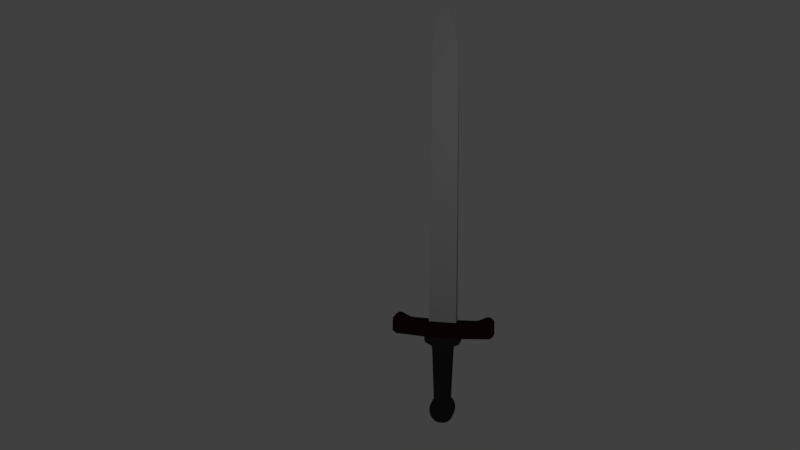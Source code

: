 # Source: sword.blend  (saved by Blender 2.78.0; exported with 4.5.12 LTS)
import bpy
from mathutils import Matrix  # noqa: F401  (used for matrix-valued properties, if any)

bpy.ops.wm.read_factory_settings(use_empty=True)
scene = bpy.context.scene
scene.name = 'Scene'

# ---- collections
col_collection_1 = bpy.data.collections.new('Collection 1'); scene.collection.children.link(col_collection_1)

# ---- materials (node trees are filled in below, after node groups)
mat_black = bpy.data.materials.new('black')
mat_black.alpha_threshold = 0.0
mat_black.use_transparent_shadow = False
mat_black.diffuse_color = (0.02365, 0.02365, 0.02365, 1.0)
mat_black.roughness = 0.5
mat_black.specular_intensity = 0.0
mat_redbrown = bpy.data.materials.new('redbrown')
mat_redbrown.alpha_threshold = 0.0
mat_redbrown.use_transparent_shadow = False
mat_redbrown.diffuse_color = (0.02365, 0.006467, 0.005037, 1.0)
mat_redbrown.roughness = 0.5
mat_redbrown.specular_intensity = 0.0
mat_grey = bpy.data.materials.new('grey')
mat_grey.alpha_threshold = 0.0
mat_grey.use_transparent_shadow = False
mat_grey.diffuse_color = (0.4109, 0.4109, 0.4109, 1.0)
mat_grey.roughness = 0.5
mat_grey.specular_intensity = 1.0

# ---- material node trees

# ---- world
world_world = bpy.data.worlds.new('World'); scene.world = world_world
world_world.color = (0.05088, 0.05088, 0.05088)
world_world.use_sun_shadow = False
world_world.sun_shadow_jitter_overblur = 0.0
world_world.cycles.sampling_method = 'MANUAL'

# ---- cameras
cam_camera = bpy.data.cameras.new('Camera')
cam_camera.clip_end = 100.0
cam_camera.lens = 35.0
cam_camera.sensor_width = 32.0
cam_camera.sensor_height = 18.0
cam_camera.ortho_scale = 7.314
cam_camera.dof.focus_distance = 0.0
cam_camera.dof.aperture_fstop = 128.0

# ---- lights
light_lamp = bpy.data.lights.new('Lamp', 'POINT')
light_lamp.transmission_factor = 0.0
light_lamp.cutoff_distance = 30.0
light_lamp.energy = 100.0
light_lamp.shadow_buffer_clip_start = 1.001
light_lamp.shadow_soft_size = 0.1
light_lamp.shadow_maximum_resolution = 0.006
light_lamp.use_absolute_resolution = True

# ---- meshes
me_plane = bpy.data.meshes.new('Plane')
me_plane.from_pydata([(-0.0009589, -3.234, 0.02555), (-0.111, -3.203, 0.02515), (-0.07261, -3.224, 0.02543), (-0.03179, -3.233, 0.02553), (-0.1481, -3.165, 0.02467), (-0.1725, -3.127, 0.02417), (-0.189, -3.073, 0.02348), (-0.1931, -3.026, 0.02289), (-0.1865, -2.973, 0.02219), (-0.1705, -2.926, 0.0216), (-0.1479, -2.891, 0.02115), (-0.1217, -2.871, 0.02089), (-0.1577, -2.017, 0.009933), (-0.1654, -1.981, 0.009472), (-0.1833, -1.966, 0.009274), (-0.2013, -1.955, 0.009142), (-0.227, -1.942, 0.008977), (-0.2681, -1.925, 0.008747), (-0.2835, -1.891, 0.008318), (-0.2861, -1.829, 0.007527), (-0.7382, -1.804, 0.007197), (-0.769, -1.786, 0.006967), (-0.7999, -1.758, 0.006604), (-0.7973, -1.552, 0.003967), (-0.7793, -1.531, 0.003704), (-0.7511, -1.508, 0.003407), (-0.7177, -1.493, 0.003209), (-0.674, -1.498, 0.003275), (-0.6278, -1.521, 0.003572), (-0.5558, -1.557, 0.004033), (-0.507, -1.567, 0.004165), (-0.2142, -1.575, 0.004264), (-0.2065, 0.9559, -0.02821), (-0.1989, 2.521, -0.04829), (-0.1835, 2.743, -0.05114), (-0.1452, 2.935, -0.0536), (-0.09915, 3.111, -0.05587), (-0.07449, 3.173, -0.05666), (-0.03442, 3.219, -0.05725), (-0.00359, 3.231, -0.05741), (0.0009589, -3.234, 0.02555), (0.111, -3.203, 0.02515), (0.07261, -3.224, 0.02543), (0.03179, -3.233, 0.02553), (0.1481, -3.165, 0.02467), (0.1725, -3.127, 0.02417), (0.189, -3.073, 0.02348), (0.1931, -3.026, 0.02289), (0.1865, -2.973, 0.02219), (0.1705, -2.926, 0.0216), (0.1479, -2.891, 0.02115), (0.1217, -2.871, 0.02089), (0.1577, -2.017, 0.009933), (0.1654, -1.981, 0.009472), (0.1833, -1.966, 0.009274), (0.2013, -1.955, 0.009142), (0.227, -1.942, 0.008977), (0.2681, -1.925, 0.008747), (0.2835, -1.891, 0.008318), (0.2861, -1.829, 0.007527), (0.7382, -1.804, 0.007197), (0.769, -1.786, 0.006967), (0.7999, -1.758, 0.006604), (0.7973, -1.552, 0.003967), (0.7793, -1.531, 0.003704), (0.7511, -1.508, 0.003407), (0.7177, -1.493, 0.003209), (0.674, -1.498, 0.003275), (0.6278, -1.521, 0.003572), (0.5558, -1.557, 0.004033), (0.507, -1.567, 0.004165), (0.2142, -1.575, 0.004264), (0.2065, 0.9559, -0.02821), (0.1989, 2.521, -0.04829), (0.1835, 2.743, -0.05114), (0.1452, 2.935, -0.0536), (0.09915, 3.111, -0.05587), (0.07449, 3.173, -0.05666), (0.03442, 3.219, -0.05725), (0.00359, 3.231, -0.05741), (-0.03125, -3.232, -0.1881), (-0.07208, -3.224, -0.1878), (-0.1104, -3.203, -0.1873), (-0.1476, -3.165, -0.1865), (-0.0004229, -3.234, -0.1883), (-0.172, -3.127, -0.1857), (-0.1885, -3.073, -0.1847), (-0.1926, -3.026, -0.1838), (-0.186, -2.972, -0.1829), (-0.17, -2.926, -0.1821), (-0.1475, -2.891, -0.1816), (-0.1213, -2.871, -0.1813), (-0.1574, -2.017, -0.1661), (-0.1652, -1.981, -0.1654), (-0.1832, -1.966, -0.1651), (-0.2011, -1.955, -0.1648), (-0.2268, -1.943, -0.1645), (-0.2679, -1.925, -0.164), (-0.2834, -1.891, -0.1633), (-0.2859, -1.83, -0.1622), (-0.7381, -1.804, -0.16), (-0.7689, -1.786, -0.1596), (-0.7997, -1.758, -0.1589), (-0.7972, -1.552, -0.1553), (-0.7792, -1.532, -0.155), (-0.751, -1.509, -0.1547), (-0.7176, -1.493, -0.1546), (-0.6739, -1.498, -0.1548), (-0.6277, -1.521, -0.1554), (-0.5557, -1.557, -0.1563), (-0.5069, -1.568, -0.1567), (-0.2141, -1.575, -0.158), (-0.2071, 0.9557, -0.1132), (-0.1999, 2.52, -0.08552), (-0.1846, 2.743, -0.08164), (-0.1463, 2.934, -0.07839), (-0.1003, 3.111, -0.07545), (-0.07568, 3.172, -0.07445), (-0.03562, 3.219, -0.07379), (-0.004794, 3.231, -0.0737), (0.03232, -3.232, -0.1884), (0.07315, -3.224, -0.1884), (0.1115, -3.203, -0.1882), (0.1486, -3.165, -0.1876), (0.001495, -3.234, -0.1883), (0.173, -3.126, -0.187), (0.1895, -3.072, -0.1861), (0.1936, -3.026, -0.1853), (0.187, -2.972, -0.1844), (0.171, -2.926, -0.1835), (0.1484, -2.891, -0.1828), (0.1221, -2.871, -0.1823), (0.1579, -2.017, -0.1673), (0.1656, -1.981, -0.1667), (0.1835, -1.965, -0.1665), (0.2015, -1.955, -0.1664), (0.2272, -1.942, -0.1663), (0.2683, -1.924, -0.1661), (0.2837, -1.891, -0.1656), (0.2863, -1.829, -0.1645), (0.7384, -1.803, -0.1658), (0.7692, -1.785, -0.1656), (0.8, -1.757, -0.1653), (0.7974, -1.552, -0.1616), (0.7794, -1.531, -0.1612), (0.7511, -1.508, -0.1607), (0.7177, -1.493, -0.1603), (0.6741, -1.498, -0.1602), (0.6278, -1.521, -0.1604), (0.5559, -1.557, -0.1608), (0.5071, -1.567, -0.1607), (0.2143, -1.575, -0.1597), (0.2059, 0.9558, -0.1148), (0.1979, 2.52, -0.08709), (0.1825, 2.743, -0.08309), (0.144, 2.934, -0.07954), (0.09798, 3.111, -0.07623), (0.0733, 3.173, -0.07504), (0.03322, 3.219, -0.07407), (0.002386, 3.231, -0.07373), (8.945e-05, -1.575, -0.1589), (0.002386, 3.231, -0.1046)], [(161, 159), (119, 161)], [(71, 31, 30, 29, 28, 27, 26, 25, 24, 23, 22, 21, 20, 19, 59, 60, 61, 62, 63, 64, 65, 66, 67, 68, 69, 70), (32, 31, 71, 72, 73, 74, 75, 76, 77, 78, 79, 39, 38, 37, 36, 35, 34, 33), (2, 3, 0, 40, 43, 42, 41, 44, 45, 46, 47, 48, 49, 50, 51, 52, 53, 54, 55, 56, 57, 58, 59, 19, 18, 17, 16, 15, 14, 13, 12, 11, 10, 9, 8, 7, 6, 5, 4, 1), (151, 150, 149, 148, 147, 146, 145, 144, 143, 142, 141, 140, 139, 99, 100, 101, 102, 103, 104, 105, 106, 107, 108, 109, 110, 111, 160), (112, 113, 114, 115, 116, 117, 118, 119, 159, 158, 157, 156, 155, 154, 153, 152, 151, 160, 111), (81, 82, 83, 85, 86, 87, 88, 89, 90, 91, 92, 93, 94, 95, 96, 97, 98, 99, 139, 138, 137, 136, 135, 134, 133, 132, 131, 130, 129, 128, 127, 126, 125, 123, 122, 121, 120, 124, 84, 80), (77, 76, 156, 157), (51, 50, 130, 131), (23, 24, 104, 103), (78, 77, 157, 158), (52, 51, 131, 132), (24, 25, 105, 104), (79, 78, 158, 159), (53, 52, 132, 133), (25, 26, 106, 105), (54, 53, 133, 134), (26, 27, 107, 106), (3, 2, 81, 80), (55, 54, 134, 135), (27, 28, 108, 107), (1, 4, 83, 82), (39, 79, 159, 119), (56, 55, 135, 136), (28, 29, 109, 108), (2, 1, 82, 81), (40, 0, 84, 124), (57, 56, 136, 137), (29, 30, 110, 109), (0, 3, 80, 84), (58, 57, 137, 138), (30, 31, 111, 110), (4, 5, 85, 83), (59, 58, 138, 139), (31, 32, 112, 111), (5, 6, 86, 85), (60, 59, 139, 140), (32, 33, 113, 112), (6, 7, 87, 86), (61, 60, 140, 141), (33, 34, 114, 113), (7, 8, 88, 87), (62, 61, 141, 142), (34, 35, 115, 114), (8, 9, 89, 88), (63, 62, 142, 143), (35, 36, 116, 115), (9, 10, 90, 89), (64, 63, 143, 144), (36, 37, 117, 116), (10, 11, 91, 90), (65, 64, 144, 145), (37, 38, 118, 117), (11, 12, 92, 91), (66, 65, 145, 146), (38, 39, 119, 118), (12, 13, 93, 92), (67, 66, 146, 147), (42, 43, 120, 121), (13, 14, 94, 93), (68, 67, 147, 148), (44, 41, 122, 123), (14, 15, 95, 94), (69, 68, 148, 149), (41, 42, 121, 122), (15, 16, 96, 95), (70, 69, 149, 150), (43, 40, 124, 120), (16, 17, 97, 96), (71, 70, 150, 151), (45, 44, 123, 125), (17, 18, 98, 97), (72, 71, 151, 152), (46, 45, 125, 126), (18, 19, 99, 98), (73, 72, 152, 153), (47, 46, 126, 127), (19, 20, 100, 99), (74, 73, 153, 154), (48, 47, 127, 128), (20, 21, 101, 100), (75, 74, 154, 155), (49, 48, 128, 129), (21, 22, 102, 101), (76, 75, 155, 156), (50, 49, 129, 130), (22, 23, 103, 102)])
me_plane.polygons.foreach_set('material_index', [1, 2, 0, 1, 2, 0, 2, 0, 1, 2, 0, 1, 2, 0, 1, 0, 1, 0, 0, 1, 0, 2, 0, 1, 0, 0, 0, 1, 0, 0, 1, 0, 0, 2, 0, 1, 2, 0, 1, 2, 0, 1, 2, 0, 1, 2, 0, 1, 2, 0, 1, 2, 0, 1, 2, 0, 1, 0, 0, 1, 0, 0, 1, 0, 0, 1, 0, 0, 1, 0, 0, 2, 0, 0, 2, 0, 1, 2, 0, 1, 2, 0, 1, 2, 0, 1])
me_plane.materials.append(mat_black)
me_plane.materials.append(mat_redbrown)
me_plane.materials.append(mat_grey)
me_plane.use_remesh_preserve_volume = False
me_plane.use_remesh_preserve_attributes = False
me_plane.use_mirror_vertex_groups = False
me_plane.update()

# ---- objects
ob_sword = bpy.data.objects.new('sword', me_plane)
ob_lamp = bpy.data.objects.new('Lamp', light_lamp)
ob_camera = bpy.data.objects.new('Camera', cam_camera)

# ---- transforms, parenting, visibility, modifiers, constraints
ob_sword.location = (0.0, 0.0, 0.0)
ob_sword.rotation_euler = (1.571, -0.0, 0.0)
ob_sword.lineart.crease_threshold = 0.0
ob_lamp.location = (-1.093, 5.358, 1.979)
ob_lamp.rotation_euler = (0.6503, 0.05522, 1.866)
ob_lamp.lock_rotations_4d = False
ob_lamp.empty_display_type = 'ARROWS'
ob_lamp.color = (0.0, 0.0, 0.0, 0.0)
ob_lamp.lineart.crease_threshold = 0.0
ob_camera.location = (-2.345, 13.16, 2.396)
ob_camera.rotation_euler = (1.389, 6.777e-07, -2.913)
ob_camera.scale = (1.0, 1.0, 1.0)
ob_camera.lock_rotations_4d = False
ob_camera.empty_display_type = 'ARROWS'
ob_camera.color = (0.0, 0.0, 0.0, 0.0)
ob_camera.display_type = 'WIRE'
ob_camera.lineart.crease_threshold = 0.0

# ---- collection membership
col_collection_1.objects.link(ob_sword)
col_collection_1.objects.link(ob_lamp)
col_collection_1.objects.link(ob_camera)

# ---- scene / render settings (as saved in the file)
scene.camera = ob_camera
scene.frame_start = 1; scene.frame_end = 250; scene.frame_set(1)
scene.render.engine = 'BLENDER_EEVEE_NEXT'
scene.render.resolution_percentage = 50
scene.render.dither_intensity = 0.0
scene.cycles.use_denoising = False
scene.cycles.samples = 128
scene.cycles.sampling_pattern = 'TABULATED_SOBOL'
scene.cycles.light_sampling_threshold = 0.0
scene.cycles.use_adaptive_sampling = False
scene.cycles.use_light_tree = False
scene.cycles.blur_glossy = 0.0
scene.cycles.sample_clamp_indirect = 0.0
scene.view_settings.view_transform = 'Standard'
bpy.context.view_layer.update()

